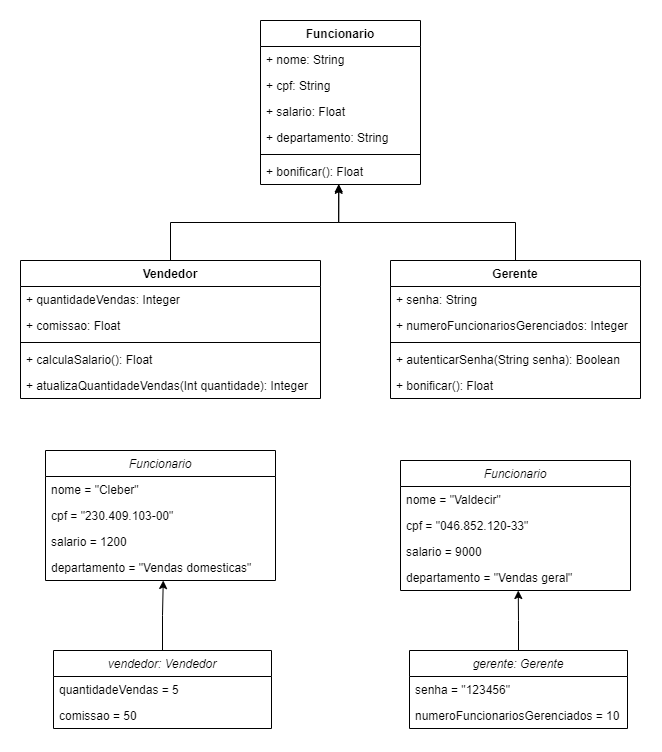

The diagram above was exported from draw.io. Its source (the exported page's mxGraphModel, read from the mxfile embedded in the PNG):
<mxGraphModel dx="723" dy="375" grid="1" gridSize="10" guides="1" tooltips="1" connect="1" arrows="1" fold="1" page="1" pageScale="1" pageWidth="827" pageHeight="1169" math="0" shadow="0">
  <root>
    <mxCell id="0" />
    <mxCell id="1" parent="0" />
    <mxCell id="3lARMcgAL8xMlyq4-XJ9-1" value="Funcionario" style="swimlane;fontStyle=1;align=center;verticalAlign=top;childLayout=stackLayout;horizontal=1;startSize=26;horizontalStack=0;resizeParent=1;resizeParentMax=0;resizeLast=0;collapsible=1;marginBottom=0;" vertex="1" parent="1">
      <mxGeometry x="320" y="50" width="160" height="164" as="geometry" />
    </mxCell>
    <mxCell id="3lARMcgAL8xMlyq4-XJ9-2" value="+ nome: String" style="text;strokeColor=none;fillColor=none;align=left;verticalAlign=top;spacingLeft=4;spacingRight=4;overflow=hidden;rotatable=0;points=[[0,0.5],[1,0.5]];portConstraint=eastwest;" vertex="1" parent="3lARMcgAL8xMlyq4-XJ9-1">
      <mxGeometry y="26" width="160" height="26" as="geometry" />
    </mxCell>
    <mxCell id="3lARMcgAL8xMlyq4-XJ9-5" value="+ cpf: String" style="text;strokeColor=none;fillColor=none;align=left;verticalAlign=top;spacingLeft=4;spacingRight=4;overflow=hidden;rotatable=0;points=[[0,0.5],[1,0.5]];portConstraint=eastwest;" vertex="1" parent="3lARMcgAL8xMlyq4-XJ9-1">
      <mxGeometry y="52" width="160" height="26" as="geometry" />
    </mxCell>
    <mxCell id="3lARMcgAL8xMlyq4-XJ9-6" value="+ salario: Float" style="text;strokeColor=none;fillColor=none;align=left;verticalAlign=top;spacingLeft=4;spacingRight=4;overflow=hidden;rotatable=0;points=[[0,0.5],[1,0.5]];portConstraint=eastwest;" vertex="1" parent="3lARMcgAL8xMlyq4-XJ9-1">
      <mxGeometry y="78" width="160" height="26" as="geometry" />
    </mxCell>
    <mxCell id="3lARMcgAL8xMlyq4-XJ9-7" value="+ departamento: String" style="text;strokeColor=none;fillColor=none;align=left;verticalAlign=top;spacingLeft=4;spacingRight=4;overflow=hidden;rotatable=0;points=[[0,0.5],[1,0.5]];portConstraint=eastwest;" vertex="1" parent="3lARMcgAL8xMlyq4-XJ9-1">
      <mxGeometry y="104" width="160" height="26" as="geometry" />
    </mxCell>
    <mxCell id="3lARMcgAL8xMlyq4-XJ9-3" value="" style="line;strokeWidth=1;fillColor=none;align=left;verticalAlign=middle;spacingTop=-1;spacingLeft=3;spacingRight=3;rotatable=0;labelPosition=right;points=[];portConstraint=eastwest;" vertex="1" parent="3lARMcgAL8xMlyq4-XJ9-1">
      <mxGeometry y="130" width="160" height="8" as="geometry" />
    </mxCell>
    <mxCell id="3lARMcgAL8xMlyq4-XJ9-4" value="+ bonificar(): Float" style="text;strokeColor=none;fillColor=none;align=left;verticalAlign=top;spacingLeft=4;spacingRight=4;overflow=hidden;rotatable=0;points=[[0,0.5],[1,0.5]];portConstraint=eastwest;" vertex="1" parent="3lARMcgAL8xMlyq4-XJ9-1">
      <mxGeometry y="138" width="160" height="26" as="geometry" />
    </mxCell>
    <mxCell id="3lARMcgAL8xMlyq4-XJ9-29" style="edgeStyle=orthogonalEdgeStyle;rounded=0;orthogonalLoop=1;jettySize=auto;html=1;entryX=0.489;entryY=0.979;entryDx=0;entryDy=0;entryPerimeter=0;" edge="1" parent="1" source="3lARMcgAL8xMlyq4-XJ9-8" target="3lARMcgAL8xMlyq4-XJ9-4">
      <mxGeometry relative="1" as="geometry" />
    </mxCell>
    <mxCell id="3lARMcgAL8xMlyq4-XJ9-8" value="Vendedor" style="swimlane;fontStyle=1;align=center;verticalAlign=top;childLayout=stackLayout;horizontal=1;startSize=26;horizontalStack=0;resizeParent=1;resizeParentMax=0;resizeLast=0;collapsible=1;marginBottom=0;" vertex="1" parent="1">
      <mxGeometry x="80" y="290" width="300" height="138" as="geometry" />
    </mxCell>
    <mxCell id="3lARMcgAL8xMlyq4-XJ9-9" value="+ quantidadeVendas: Integer" style="text;strokeColor=none;fillColor=none;align=left;verticalAlign=top;spacingLeft=4;spacingRight=4;overflow=hidden;rotatable=0;points=[[0,0.5],[1,0.5]];portConstraint=eastwest;" vertex="1" parent="3lARMcgAL8xMlyq4-XJ9-8">
      <mxGeometry y="26" width="300" height="26" as="geometry" />
    </mxCell>
    <mxCell id="3lARMcgAL8xMlyq4-XJ9-10" value="+ comissao: Float" style="text;strokeColor=none;fillColor=none;align=left;verticalAlign=top;spacingLeft=4;spacingRight=4;overflow=hidden;rotatable=0;points=[[0,0.5],[1,0.5]];portConstraint=eastwest;" vertex="1" parent="3lARMcgAL8xMlyq4-XJ9-8">
      <mxGeometry y="52" width="300" height="26" as="geometry" />
    </mxCell>
    <mxCell id="3lARMcgAL8xMlyq4-XJ9-13" value="" style="line;strokeWidth=1;fillColor=none;align=left;verticalAlign=middle;spacingTop=-1;spacingLeft=3;spacingRight=3;rotatable=0;labelPosition=right;points=[];portConstraint=eastwest;" vertex="1" parent="3lARMcgAL8xMlyq4-XJ9-8">
      <mxGeometry y="78" width="300" height="8" as="geometry" />
    </mxCell>
    <mxCell id="3lARMcgAL8xMlyq4-XJ9-31" value="+ calculaSalario(): Float" style="text;strokeColor=none;fillColor=none;align=left;verticalAlign=top;spacingLeft=4;spacingRight=4;overflow=hidden;rotatable=0;points=[[0,0.5],[1,0.5]];portConstraint=eastwest;" vertex="1" parent="3lARMcgAL8xMlyq4-XJ9-8">
      <mxGeometry y="86" width="300" height="26" as="geometry" />
    </mxCell>
    <mxCell id="3lARMcgAL8xMlyq4-XJ9-14" value="+ atualizaQuantidadeVendas(Int quantidade): Integer" style="text;strokeColor=none;fillColor=none;align=left;verticalAlign=top;spacingLeft=4;spacingRight=4;overflow=hidden;rotatable=0;points=[[0,0.5],[1,0.5]];portConstraint=eastwest;" vertex="1" parent="3lARMcgAL8xMlyq4-XJ9-8">
      <mxGeometry y="112" width="300" height="26" as="geometry" />
    </mxCell>
    <mxCell id="3lARMcgAL8xMlyq4-XJ9-30" style="edgeStyle=orthogonalEdgeStyle;rounded=0;orthogonalLoop=1;jettySize=auto;html=1;entryX=0.489;entryY=1.032;entryDx=0;entryDy=0;entryPerimeter=0;" edge="1" parent="1" source="3lARMcgAL8xMlyq4-XJ9-16" target="3lARMcgAL8xMlyq4-XJ9-4">
      <mxGeometry relative="1" as="geometry" />
    </mxCell>
    <mxCell id="3lARMcgAL8xMlyq4-XJ9-16" value="Gerente" style="swimlane;fontStyle=1;align=center;verticalAlign=top;childLayout=stackLayout;horizontal=1;startSize=26;horizontalStack=0;resizeParent=1;resizeParentMax=0;resizeLast=0;collapsible=1;marginBottom=0;" vertex="1" parent="1">
      <mxGeometry x="450" y="290" width="250" height="138" as="geometry" />
    </mxCell>
    <mxCell id="3lARMcgAL8xMlyq4-XJ9-17" value="+ senha: String" style="text;strokeColor=none;fillColor=none;align=left;verticalAlign=top;spacingLeft=4;spacingRight=4;overflow=hidden;rotatable=0;points=[[0,0.5],[1,0.5]];portConstraint=eastwest;" vertex="1" parent="3lARMcgAL8xMlyq4-XJ9-16">
      <mxGeometry y="26" width="250" height="26" as="geometry" />
    </mxCell>
    <mxCell id="3lARMcgAL8xMlyq4-XJ9-18" value="+ numeroFuncionariosGerenciados: Integer" style="text;strokeColor=none;fillColor=none;align=left;verticalAlign=top;spacingLeft=4;spacingRight=4;overflow=hidden;rotatable=0;points=[[0,0.5],[1,0.5]];portConstraint=eastwest;" vertex="1" parent="3lARMcgAL8xMlyq4-XJ9-16">
      <mxGeometry y="52" width="250" height="26" as="geometry" />
    </mxCell>
    <mxCell id="3lARMcgAL8xMlyq4-XJ9-21" value="" style="line;strokeWidth=1;fillColor=none;align=left;verticalAlign=middle;spacingTop=-1;spacingLeft=3;spacingRight=3;rotatable=0;labelPosition=right;points=[];portConstraint=eastwest;" vertex="1" parent="3lARMcgAL8xMlyq4-XJ9-16">
      <mxGeometry y="78" width="250" height="8" as="geometry" />
    </mxCell>
    <mxCell id="3lARMcgAL8xMlyq4-XJ9-32" value="+ autenticarSenha(String senha): Boolean" style="text;strokeColor=none;fillColor=none;align=left;verticalAlign=top;spacingLeft=4;spacingRight=4;overflow=hidden;rotatable=0;points=[[0,0.5],[1,0.5]];portConstraint=eastwest;" vertex="1" parent="3lARMcgAL8xMlyq4-XJ9-16">
      <mxGeometry y="86" width="250" height="26" as="geometry" />
    </mxCell>
    <mxCell id="3lARMcgAL8xMlyq4-XJ9-22" value="+ bonificar(): Float" style="text;strokeColor=none;fillColor=none;align=left;verticalAlign=top;spacingLeft=4;spacingRight=4;overflow=hidden;rotatable=0;points=[[0,0.5],[1,0.5]];portConstraint=eastwest;" vertex="1" parent="3lARMcgAL8xMlyq4-XJ9-16">
      <mxGeometry y="112" width="250" height="26" as="geometry" />
    </mxCell>
    <mxCell id="3lARMcgAL8xMlyq4-XJ9-47" style="edgeStyle=orthogonalEdgeStyle;rounded=0;orthogonalLoop=1;jettySize=auto;html=1;entryX=0.512;entryY=1;entryDx=0;entryDy=0;entryPerimeter=0;" edge="1" parent="1" source="3lARMcgAL8xMlyq4-XJ9-33" target="3lARMcgAL8xMlyq4-XJ9-43">
      <mxGeometry relative="1" as="geometry" />
    </mxCell>
    <mxCell id="3lARMcgAL8xMlyq4-XJ9-33" value="vendedor: Vendedor" style="swimlane;fontStyle=2;align=center;verticalAlign=top;childLayout=stackLayout;horizontal=1;startSize=26;horizontalStack=0;resizeParent=1;resizeParentMax=0;resizeLast=0;collapsible=1;marginBottom=0;" vertex="1" parent="1">
      <mxGeometry x="113" y="680" width="218" height="78" as="geometry" />
    </mxCell>
    <mxCell id="3lARMcgAL8xMlyq4-XJ9-34" value="quantidadeVendas = 5" style="text;strokeColor=none;fillColor=none;align=left;verticalAlign=top;spacingLeft=4;spacingRight=4;overflow=hidden;rotatable=0;points=[[0,0.5],[1,0.5]];portConstraint=eastwest;" vertex="1" parent="3lARMcgAL8xMlyq4-XJ9-33">
      <mxGeometry y="26" width="218" height="26" as="geometry" />
    </mxCell>
    <mxCell id="3lARMcgAL8xMlyq4-XJ9-35" value="comissao = 50" style="text;strokeColor=none;fillColor=none;align=left;verticalAlign=top;spacingLeft=4;spacingRight=4;overflow=hidden;rotatable=0;points=[[0,0.5],[1,0.5]];portConstraint=eastwest;" vertex="1" parent="3lARMcgAL8xMlyq4-XJ9-33">
      <mxGeometry y="52" width="218" height="26" as="geometry" />
    </mxCell>
    <mxCell id="3lARMcgAL8xMlyq4-XJ9-39" value="Funcionario" style="swimlane;fontStyle=2;align=center;verticalAlign=top;childLayout=stackLayout;horizontal=1;startSize=26;horizontalStack=0;resizeParent=1;resizeParentMax=0;resizeLast=0;collapsible=1;marginBottom=0;" vertex="1" parent="1">
      <mxGeometry x="105" y="480" width="230" height="130" as="geometry" />
    </mxCell>
    <mxCell id="3lARMcgAL8xMlyq4-XJ9-40" value="nome = &quot;Cleber&quot;" style="text;strokeColor=none;fillColor=none;align=left;verticalAlign=top;spacingLeft=4;spacingRight=4;overflow=hidden;rotatable=0;points=[[0,0.5],[1,0.5]];portConstraint=eastwest;" vertex="1" parent="3lARMcgAL8xMlyq4-XJ9-39">
      <mxGeometry y="26" width="230" height="26" as="geometry" />
    </mxCell>
    <mxCell id="3lARMcgAL8xMlyq4-XJ9-41" value="cpf = &quot;230.409.103-00&quot;" style="text;strokeColor=none;fillColor=none;align=left;verticalAlign=top;spacingLeft=4;spacingRight=4;overflow=hidden;rotatable=0;points=[[0,0.5],[1,0.5]];portConstraint=eastwest;" vertex="1" parent="3lARMcgAL8xMlyq4-XJ9-39">
      <mxGeometry y="52" width="230" height="26" as="geometry" />
    </mxCell>
    <mxCell id="3lARMcgAL8xMlyq4-XJ9-42" value="salario = 1200" style="text;strokeColor=none;fillColor=none;align=left;verticalAlign=top;spacingLeft=4;spacingRight=4;overflow=hidden;rotatable=0;points=[[0,0.5],[1,0.5]];portConstraint=eastwest;" vertex="1" parent="3lARMcgAL8xMlyq4-XJ9-39">
      <mxGeometry y="78" width="230" height="26" as="geometry" />
    </mxCell>
    <mxCell id="3lARMcgAL8xMlyq4-XJ9-43" value="departamento = &quot;Vendas domesticas&quot;" style="text;strokeColor=none;fillColor=none;align=left;verticalAlign=top;spacingLeft=4;spacingRight=4;overflow=hidden;rotatable=0;points=[[0,0.5],[1,0.5]];portConstraint=eastwest;" vertex="1" parent="3lARMcgAL8xMlyq4-XJ9-39">
      <mxGeometry y="104" width="230" height="26" as="geometry" />
    </mxCell>
    <mxCell id="3lARMcgAL8xMlyq4-XJ9-48" style="edgeStyle=orthogonalEdgeStyle;rounded=0;orthogonalLoop=1;jettySize=auto;html=1;entryX=0.512;entryY=1;entryDx=0;entryDy=0;entryPerimeter=0;" edge="1" parent="1" source="3lARMcgAL8xMlyq4-XJ9-49" target="3lARMcgAL8xMlyq4-XJ9-56">
      <mxGeometry relative="1" as="geometry" />
    </mxCell>
    <mxCell id="3lARMcgAL8xMlyq4-XJ9-49" value="gerente: Gerente" style="swimlane;fontStyle=2;align=center;verticalAlign=top;childLayout=stackLayout;horizontal=1;startSize=26;horizontalStack=0;resizeParent=1;resizeParentMax=0;resizeLast=0;collapsible=1;marginBottom=0;" vertex="1" parent="1">
      <mxGeometry x="469" y="680" width="218" height="78" as="geometry" />
    </mxCell>
    <mxCell id="3lARMcgAL8xMlyq4-XJ9-50" value="senha = &quot;123456&quot;" style="text;strokeColor=none;fillColor=none;align=left;verticalAlign=top;spacingLeft=4;spacingRight=4;overflow=hidden;rotatable=0;points=[[0,0.5],[1,0.5]];portConstraint=eastwest;" vertex="1" parent="3lARMcgAL8xMlyq4-XJ9-49">
      <mxGeometry y="26" width="218" height="26" as="geometry" />
    </mxCell>
    <mxCell id="3lARMcgAL8xMlyq4-XJ9-51" value="numeroFuncionariosGerenciados = 10" style="text;strokeColor=none;fillColor=none;align=left;verticalAlign=top;spacingLeft=4;spacingRight=4;overflow=hidden;rotatable=0;points=[[0,0.5],[1,0.5]];portConstraint=eastwest;" vertex="1" parent="3lARMcgAL8xMlyq4-XJ9-49">
      <mxGeometry y="52" width="218" height="26" as="geometry" />
    </mxCell>
    <mxCell id="3lARMcgAL8xMlyq4-XJ9-52" value="Funcionario" style="swimlane;fontStyle=2;align=center;verticalAlign=top;childLayout=stackLayout;horizontal=1;startSize=26;horizontalStack=0;resizeParent=1;resizeParentMax=0;resizeLast=0;collapsible=1;marginBottom=0;" vertex="1" parent="1">
      <mxGeometry x="460" y="490" width="230" height="130" as="geometry" />
    </mxCell>
    <mxCell id="3lARMcgAL8xMlyq4-XJ9-53" value="nome = &quot;Valdecir&quot;" style="text;strokeColor=none;fillColor=none;align=left;verticalAlign=top;spacingLeft=4;spacingRight=4;overflow=hidden;rotatable=0;points=[[0,0.5],[1,0.5]];portConstraint=eastwest;" vertex="1" parent="3lARMcgAL8xMlyq4-XJ9-52">
      <mxGeometry y="26" width="230" height="26" as="geometry" />
    </mxCell>
    <mxCell id="3lARMcgAL8xMlyq4-XJ9-54" value="cpf = &quot;046.852.120-33&quot;" style="text;strokeColor=none;fillColor=none;align=left;verticalAlign=top;spacingLeft=4;spacingRight=4;overflow=hidden;rotatable=0;points=[[0,0.5],[1,0.5]];portConstraint=eastwest;" vertex="1" parent="3lARMcgAL8xMlyq4-XJ9-52">
      <mxGeometry y="52" width="230" height="26" as="geometry" />
    </mxCell>
    <mxCell id="3lARMcgAL8xMlyq4-XJ9-55" value="salario = 9000" style="text;strokeColor=none;fillColor=none;align=left;verticalAlign=top;spacingLeft=4;spacingRight=4;overflow=hidden;rotatable=0;points=[[0,0.5],[1,0.5]];portConstraint=eastwest;" vertex="1" parent="3lARMcgAL8xMlyq4-XJ9-52">
      <mxGeometry y="78" width="230" height="26" as="geometry" />
    </mxCell>
    <mxCell id="3lARMcgAL8xMlyq4-XJ9-56" value="departamento = &quot;Vendas geral&quot;" style="text;strokeColor=none;fillColor=none;align=left;verticalAlign=top;spacingLeft=4;spacingRight=4;overflow=hidden;rotatable=0;points=[[0,0.5],[1,0.5]];portConstraint=eastwest;" vertex="1" parent="3lARMcgAL8xMlyq4-XJ9-52">
      <mxGeometry y="104" width="230" height="26" as="geometry" />
    </mxCell>
  </root>
</mxGraphModel>